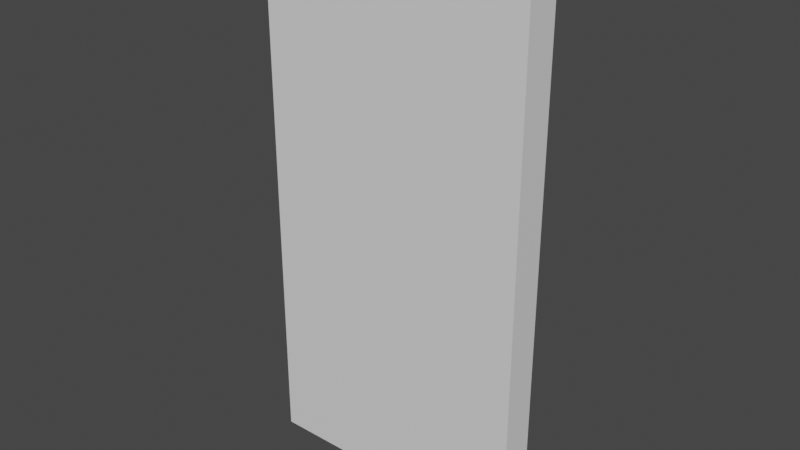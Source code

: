 # Source: double_wall_with_door_hole.blend  (saved by Blender 2.83.18; exported with 4.5.12 LTS)
import bpy
from mathutils import Matrix  # noqa: F401  (used for matrix-valued properties, if any)

bpy.ops.wm.read_factory_settings(use_empty=True)
scene = bpy.context.scene
scene.name = 'Scene'

# ---- materials (node trees are filled in below, after node groups)
mat_wallpapera = bpy.data.materials.new('wallpaperA')
mat_wallpapera.use_transparent_shadow = False
mat_wallpaperb = bpy.data.materials.new('wallpaperB')
mat_wallpaperb.use_transparent_shadow = False

# ---- material node trees
mat_wallpapera.use_nodes = True; mat_wallpapera.node_tree.nodes.clear()
_N = mat_wallpapera.node_tree.nodes; _L = mat_wallpapera.node_tree.links
n0 = _N.new('ShaderNodeBsdfPrincipled'); n0.name = 'Principled BSDF'; n0.location = (10, 300)
n0.distribution = 'GGX'
n0.subsurface_method = 'BURLEY'
n0.inputs[3].default_value = 1.45
n0.inputs[27].default_value = (0.0, 0.0, 0.0, 1.0)
n0.inputs[28].default_value = 1.0
n1 = _N.new('ShaderNodeOutputMaterial'); n1.name = 'Material Output'; n1.location = (300, 300)
_L.new(n0.outputs[0], n1.inputs[0])
n1.is_active_output = True
mat_wallpaperb.use_nodes = True; mat_wallpaperb.node_tree.nodes.clear()
_N = mat_wallpaperb.node_tree.nodes; _L = mat_wallpaperb.node_tree.links
n0 = _N.new('ShaderNodeBsdfPrincipled'); n0.name = 'Principled BSDF'; n0.location = (10, 300)
n0.distribution = 'GGX'
n0.subsurface_method = 'BURLEY'
n0.inputs[3].default_value = 1.45
n0.inputs[27].default_value = (0.0, 0.0, 0.0, 1.0)
n0.inputs[28].default_value = 1.0
n1 = _N.new('ShaderNodeOutputMaterial'); n1.name = 'Material Output'; n1.location = (300, 300)
_L.new(n0.outputs[0], n1.inputs[0])
n1.is_active_output = True

# ---- world
world_world = bpy.data.worlds.new('World'); scene.world = world_world
world_world.use_nodes = True; world_world.node_tree.nodes.clear()
_N = world_world.node_tree.nodes; _L = world_world.node_tree.links
n0 = _N.new('ShaderNodeOutputWorld'); n0.name = 'World Output'; n0.location = (300, 300)
n1 = _N.new('ShaderNodeBackground'); n1.name = 'Background'; n1.location = (10, 300)
n1.inputs[0].default_value = (0.05088, 0.05088, 0.05088, 1.0)
_L.new(n1.outputs[0], n0.inputs[0])
n0.is_active_output = True
world_world.color = (0.05088, 0.05088, 0.05088)
world_world.use_sun_shadow = False
world_world.sun_shadow_jitter_overblur = 0.0

# ---- meshes
me_cube = bpy.data.meshes.new('Cube')
me_cube.from_pydata([(-1.0, -0.125, 2.5), (-1.0, -0.125, 6.5), (-1.0, 0.125, 2.5), (-1.0, 0.125, 6.5), (1.0, -0.125, 2.5), (1.0, -0.125, 6.5), (1.0, 0.125, 2.5), (1.0, 0.125, 6.5), (-1.0, 0.0, 2.5), (-1.0, 0.0, 6.5), (1.0, 0.0, 2.5), (1.0, 0.0, 6.5)], [], [(8, 9, 3, 2), (2, 3, 7, 6), (10, 11, 5, 4), (4, 5, 1, 0), (8, 10, 4, 0), (11, 9, 1, 5), (7, 3, 9, 11), (2, 6, 10, 8), (6, 7, 11, 10), (0, 1, 9, 8)])
me_cube.polygons.foreach_set('material_index', [1, 1, 0, 0, 0, 0, 1, 1, 1, 0])
_uv = me_cube.uv_layers.new(name='UVMap')
_uv.uv.foreach_set('vector', [0.5014, 0.125, 0.625, 0.125, 0.625, 0.25, 0.5014, 0.25, 0.5014, 0.25, 0.625, 0.25, 0.625, 0.5, 0.5014, 0.5, 0.5014, 0.625, 0.625, 0.625, 0.625, 0.75, 0.5014, 0.75, 0.5014, 0.75, 0.625, 0.75, 0.625, 1.0, 0.5014, 1.0, 0.125, 0.625, 0.375, 0.625, 0.375, 0.75, 0.125, 0.75, 0.625, 0.625, 0.875, 0.625, 0.875, 0.75, 0.625, 0.75, 0.625, 0.5, 0.875, 0.5, 0.875, 0.625, 0.625, 0.625, 0.125, 0.5, 0.375, 0.5, 0.375, 0.625, 0.125, 0.625, 0.5014, 0.5, 0.625, 0.5, 0.625, 0.625, 0.5014, 0.625, 0.5014, 0.0, 0.625, 0.0, 0.625, 0.125, 0.5014, 0.125])
me_cube.materials.append(mat_wallpapera)
me_cube.materials.append(mat_wallpaperb)
me_cube.use_remesh_fix_poles = True
me_cube.use_remesh_preserve_attributes = False
me_cube.use_mirror_vertex_groups = False
me_cube.update()

# ---- objects
ob_cube = bpy.data.objects.new('Cube', me_cube)

# ---- transforms, parenting, visibility, modifiers, constraints
ob_cube.location = (0.0, 0.0, 0.5)
ob_cube.lineart.crease_threshold = 0.0

# ---- collection membership
scene.collection.objects.link(ob_cube)

# ---- scene / render settings (as saved in the file)
scene.frame_start = 1; scene.frame_end = 250; scene.frame_set(1)
scene.render.engine = 'BLENDER_EEVEE_NEXT'
scene.cycles.use_denoising = False
scene.cycles.samples = 128
scene.cycles.sampling_pattern = 'TABULATED_SOBOL'
scene.cycles.use_adaptive_sampling = False
scene.cycles.use_light_tree = False
scene.view_settings.view_transform = 'Filmic'
bpy.context.view_layer.update()

# ---- added for rendering (the .blend has no active camera and no usable light): camera, sun
cam_auto = bpy.data.cameras.new('AutoCamera')
cam_auto.lens = 50.0
cam_auto.sensor_width = 36.0
cam_auto.clip_end = 1000.0
ob_auto_camera = bpy.data.objects.new('AutoCamera', cam_auto)
scene.collection.objects.link(ob_auto_camera)
ob_auto_camera.location = (4.14419, -4.97303, 8.31535)
ob_auto_camera.rotation_euler = (1.09748, -7.21219e-08, 0.694738)
scene.camera = ob_auto_camera
light_auto_sun = bpy.data.lights.new('AutoSun', 'SUN')
light_auto_sun.energy = 3.0
light_auto_sun.angle = 0.0523599
ob_auto_sun = bpy.data.objects.new('AutoSun', light_auto_sun)
scene.collection.objects.link(ob_auto_sun)
ob_auto_sun.rotation_euler = (0.872665, 0.174533, 0.523599)
bpy.context.view_layer.update()
